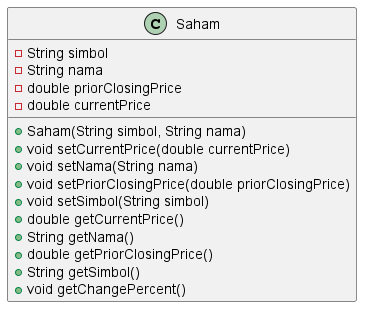

The diagram above was rendered by PlantUML. Its source (embedded in the PNG):
@startuml

class Saham {
    - String simbol
    - String nama
    - double priorClosingPrice
    - double currentPrice
    
    + Saham(String simbol, String nama)
    + void setCurrentPrice(double currentPrice)
    + void setNama(String nama)
    + void setPriorClosingPrice(double priorClosingPrice)
    + void setSimbol(String simbol)
    + double getCurrentPrice()
    + String getNama()
    + double getPriorClosingPrice()
    + String getSimbol()
    + void getChangePercent()
}

@enduml